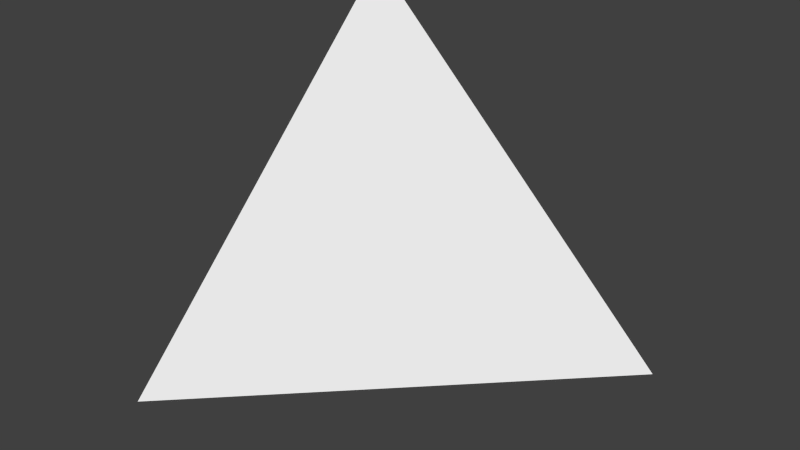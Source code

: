 # Source: FourthModel.blend  (saved by Blender 2.75.0; exported with 4.5.12 LTS)
import bpy
from mathutils import Matrix  # noqa: F401  (used for matrix-valued properties, if any)

bpy.ops.wm.read_factory_settings(use_empty=True)
scene = bpy.context.scene
scene.name = 'Scene'

# ---- collections
col_collection_1 = bpy.data.collections.new('Collection 1'); scene.collection.children.link(col_collection_1)

# ---- materials (node trees are filled in below, after node groups)
mat_body = bpy.data.materials.new('Body')
mat_body.alpha_threshold = 0.0
mat_body.use_transparent_shadow = False
mat_body.roughness = 0.5
mat_body.line_color = (0.0, 0.0, 0.0, 1.0)

# ---- material node trees

# ---- world
world_world = bpy.data.worlds.new('World'); scene.world = world_world
world_world.color = (0.05088, 0.05088, 0.05088)
world_world.use_sun_shadow = False
world_world.sun_shadow_jitter_overblur = 0.0
world_world.cycles.sampling_method = 'MANUAL'
world_world.cycles.sample_map_resolution = 256

# ---- meshes
me_cube_001 = bpy.data.meshes.new('Cube.001')
me_cube_001.from_pydata([(-0.5, -0.5, 0.0), (-0.5, 0.5, 1.0), (-0.5, 0.5, 0.0), (0.5, 0.5, 0.0)], [], [(1, 2, 0), (1, 0, 3), (2, 1, 3), (2, 3, 0)])
me_cube_001.materials.append(mat_body)
me_cube_001.use_remesh_preserve_volume = False
me_cube_001.use_remesh_preserve_attributes = False
me_cube_001.use_mirror_vertex_groups = False
me_cube_001.update()

# ---- objects
ob_fourth = bpy.data.objects.new('Fourth', me_cube_001)

# ---- transforms, parenting, visibility, modifiers, constraints
ob_fourth.location = (0.0, 0.0, 0.0)
ob_fourth.lineart.crease_threshold = 0.0

# ---- collection membership
col_collection_1.objects.link(ob_fourth)

# ---- scene / render settings (as saved in the file)
scene.frame_start = 1; scene.frame_end = 250; scene.frame_set(1)
scene.render.engine = 'BLENDER_EEVEE_NEXT'
scene.render.resolution_percentage = 50
scene.render.dither_intensity = 0.0
scene.cycles.use_denoising = False
scene.cycles.samples = 10
scene.cycles.sampling_pattern = 'TABULATED_SOBOL'
scene.cycles.light_sampling_threshold = 0.0
scene.cycles.use_adaptive_sampling = False
scene.cycles.use_light_tree = False
scene.cycles.blur_glossy = 0.0
scene.cycles.pixel_filter_type = 'GAUSSIAN'
scene.cycles.sample_clamp_indirect = 0.0
scene.view_settings.view_transform = 'Standard'
bpy.context.view_layer.update()

# ---- added for rendering (the .blend has no active camera and no usable light): camera, sun
cam_auto = bpy.data.cameras.new('AutoCamera')
cam_auto.lens = 50.0
cam_auto.sensor_width = 36.0
cam_auto.clip_end = 1000.0
ob_auto_camera = bpy.data.objects.new('AutoCamera', cam_auto)
scene.collection.objects.link(ob_auto_camera)
ob_auto_camera.location = (1.60254, -1.92304, 1.78203)
ob_auto_camera.rotation_euler = (1.09748, -7.21219e-08, 0.694738)
scene.camera = ob_auto_camera
light_auto_sun = bpy.data.lights.new('AutoSun', 'SUN')
light_auto_sun.energy = 3.0
light_auto_sun.angle = 0.0523599
ob_auto_sun = bpy.data.objects.new('AutoSun', light_auto_sun)
scene.collection.objects.link(ob_auto_sun)
ob_auto_sun.rotation_euler = (0.872665, 0.174533, 0.523599)
bpy.context.view_layer.update()
